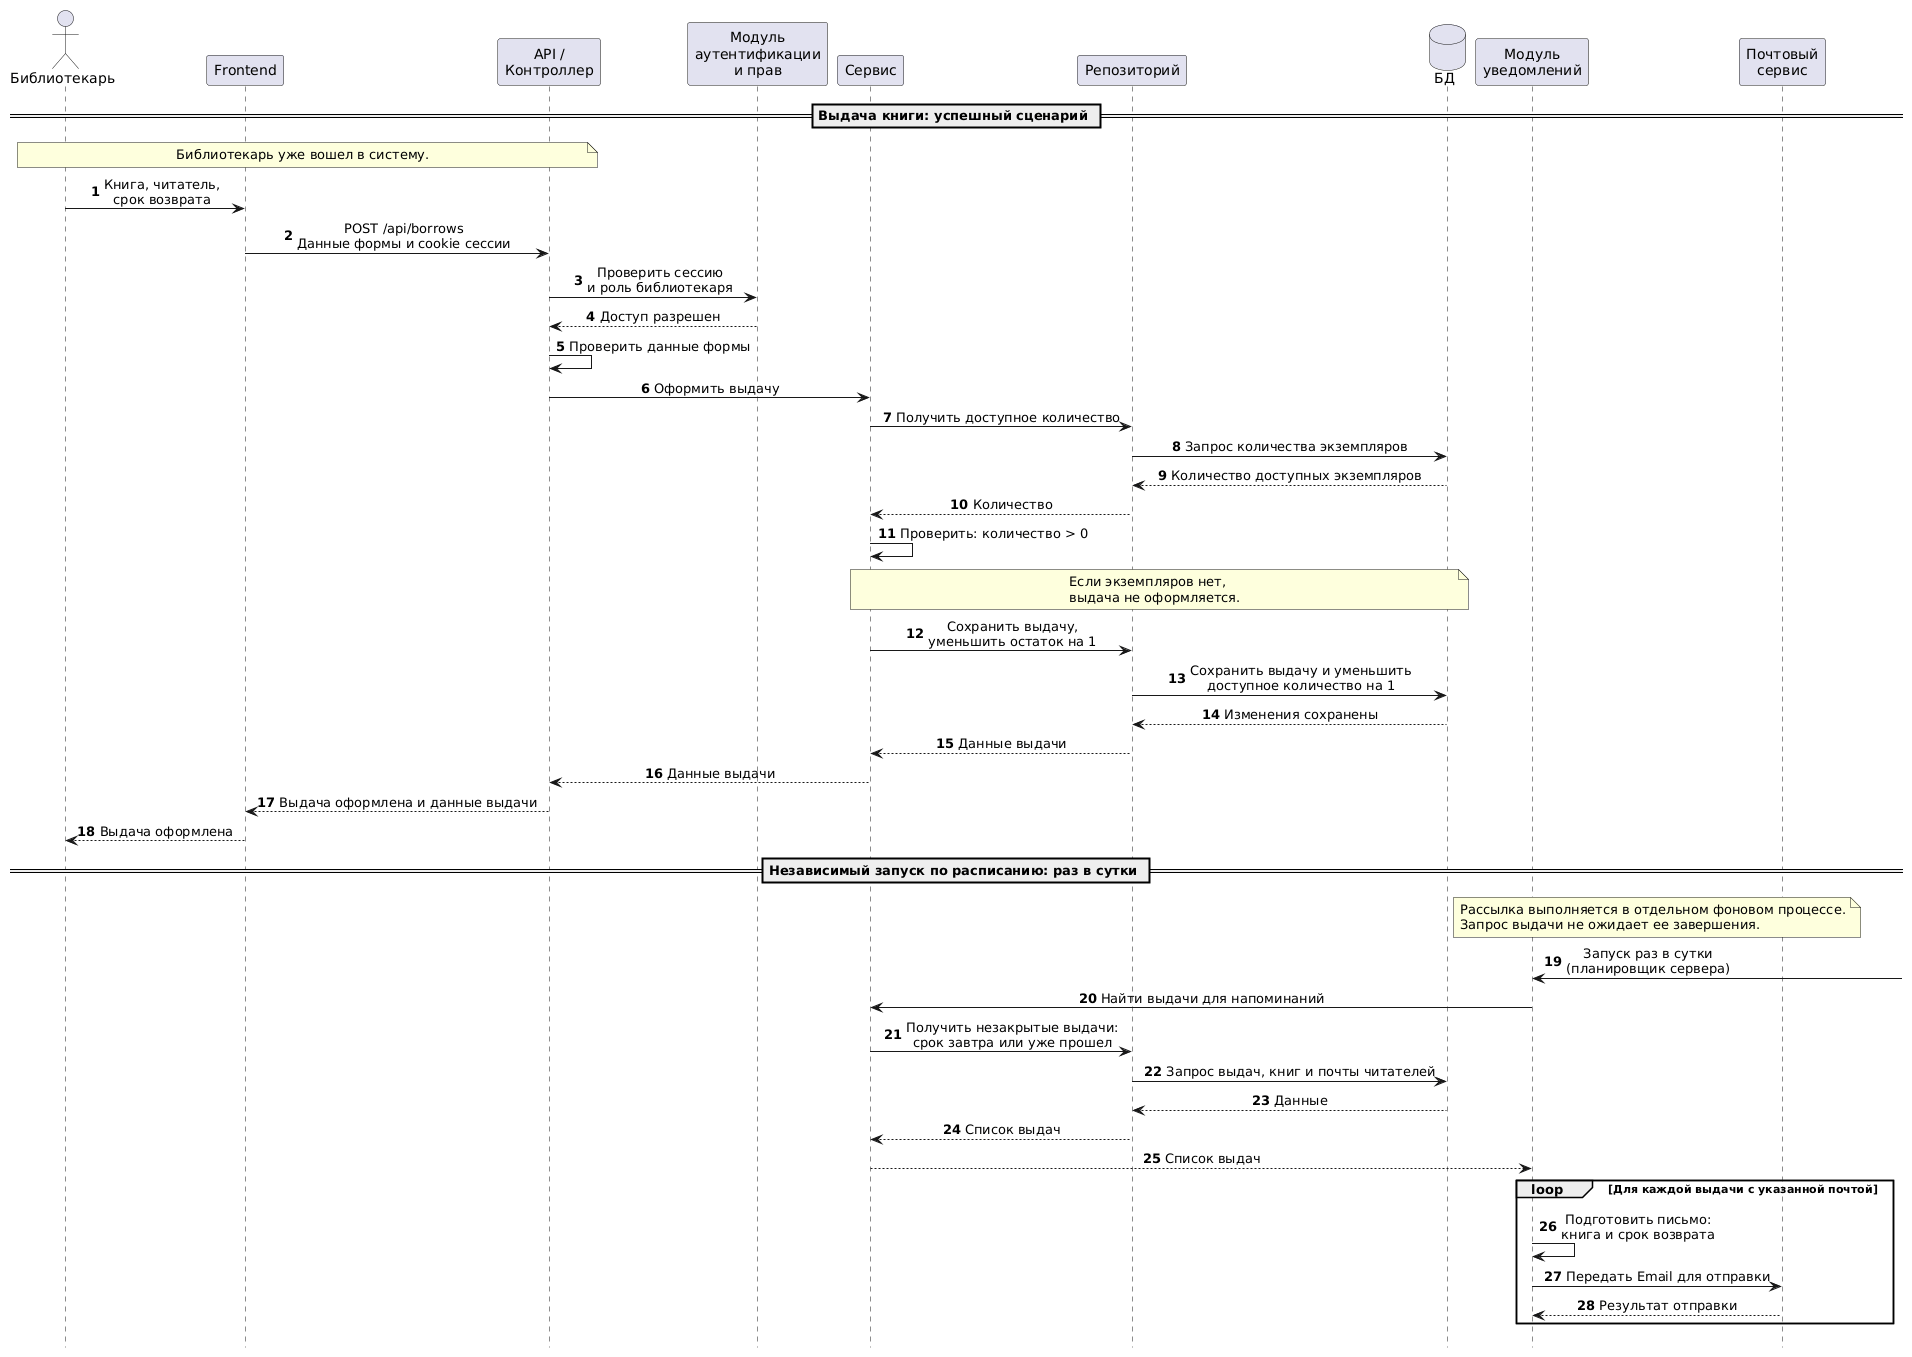

The diagram above was rendered by PlantUML. Its source (embedded in the PNG):
@startuml
autonumber
hide footbox
skinparam shadowing false
skinparam sequenceMessageAlign center

actor "Библиотекарь" as User
participant "Frontend" as FE
participant "API /\nКонтроллер" as API
participant "Модуль\nаутентификации\nи прав" as Auth
participant "Сервис" as Service
participant "Репозиторий" as Repo
database "БД" as DB
participant "Модуль\nуведомлений" as Notify
participant "Почтовый\nсервис" as Mail

== Выдача книги: успешный сценарий ==

note over User, API
  Библиотекарь уже вошел в систему.
end note

User -> FE : Книга, читатель,\nсрок возврата
FE -> API : POST /api/borrows\nДанные формы и cookie сессии
API -> Auth : Проверить сессию\nи роль библиотекаря
Auth --> API : Доступ разрешен
API -> API : Проверить данные формы
API -> Service : Оформить выдачу
Service -> Repo : Получить доступное количество
Repo -> DB : Запрос количества экземпляров
DB --> Repo : Количество доступных экземпляров
Repo --> Service : Количество
Service -> Service : Проверить: количество > 0

note over Service, DB
  Если экземпляров нет,
  выдача не оформляется.
end note

Service -> Repo : Сохранить выдачу,\nуменьшить остаток на 1
Repo -> DB : Сохранить выдачу и уменьшить\nдоступное количество на 1
DB --> Repo : Изменения сохранены
Repo --> Service : Данные выдачи
Service --> API : Данные выдачи
API --> FE : Выдача оформлена и данные выдачи
FE --> User : Выдача оформлена

== Независимый запуск по расписанию: раз в сутки ==

note over Notify, Mail
  Рассылка выполняется в отдельном фоновом процессе.
  Запрос выдачи не ожидает ее завершения.
end note

Notify <-] : Запуск раз в сутки\n(планировщик сервера)
Notify -> Service : Найти выдачи для напоминаний
Service -> Repo : Получить незакрытые выдачи:\nсрок завтра или уже прошел
Repo -> DB : Запрос выдач, книг и почты читателей
DB --> Repo : Данные
Repo --> Service : Список выдач
Service --> Notify : Список выдач

loop Для каждой выдачи с указанной почтой
  Notify -> Notify : Подготовить письмо:\nкнига и срок возврата
  Notify -> Mail : Передать Email для отправки
  Mail --> Notify : Результат отправки
end
@enduml